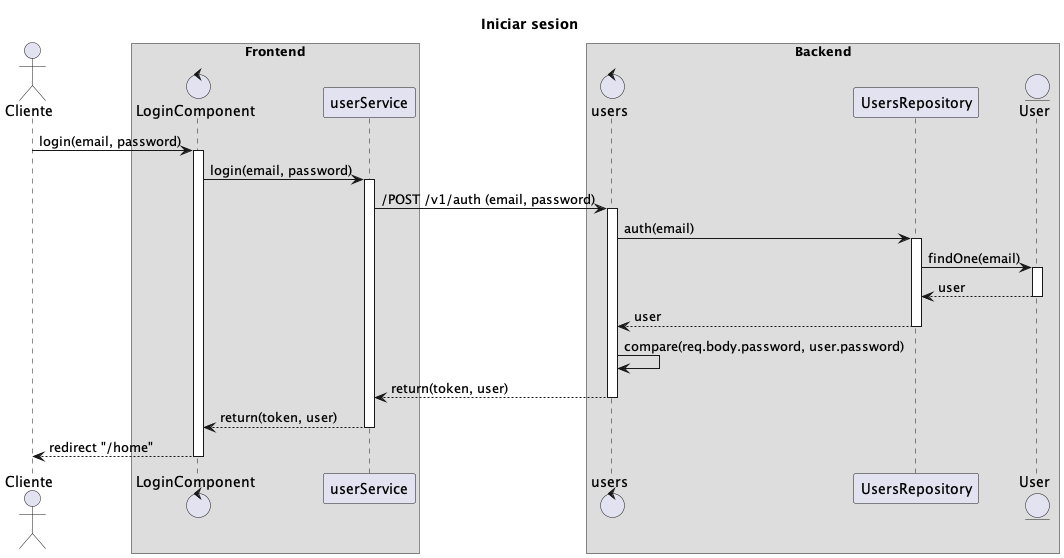

The diagram above was rendered by PlantUML. Its source (embedded in the PNG):
@startuml
title Iniciar sesion
actor Cliente
box "Frontend"
control LoginComponent
Cliente-> LoginComponent: login(email, password)
activate LoginComponent
LoginComponent->userService:login(email, password)
activate userService
end box
box "Backend"
control users
"userService"->users: /POST /v1/auth (email, password)
activate users
users->UsersRepository: auth(email)
activate UsersRepository
entity User
UsersRepository->User: findOne(email)
activate User
User-->"UsersRepository": user
deactivate User
UsersRepository-->users: user
deactivate UsersRepository
users->users: compare(req.body.password, user.password)
users-->userService: return(token, user)
deactivate users
userService-->LoginComponent: return(token, user)
deactivate userService
LoginComponent-->"Cliente": redirect "/home"
deactivate LoginComponent

@enduml